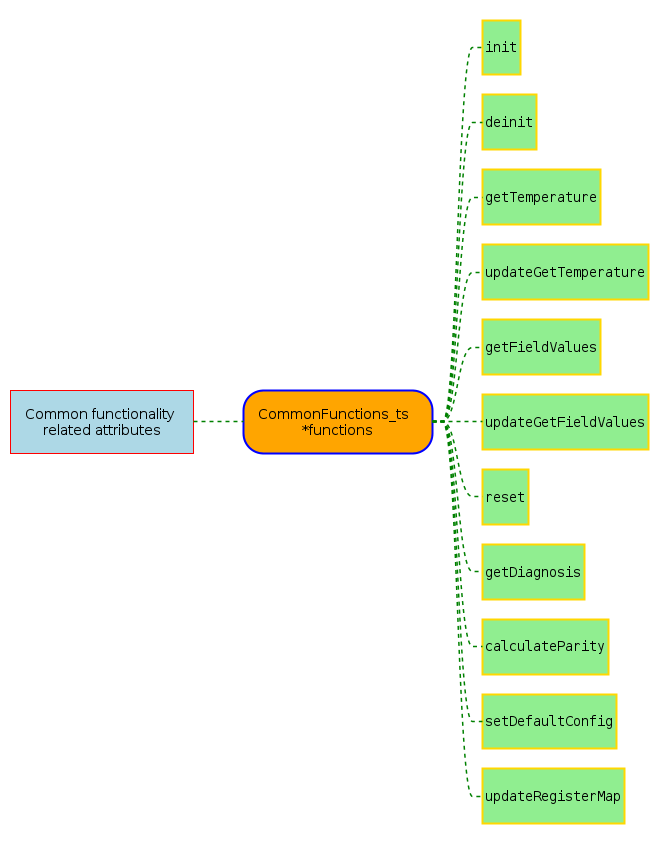

The diagram above was rendered by PlantUML. Its source (embedded in the PNG):
@startmindmap Sensor structure common functionality related attributes
<style>
node {
    Padding 15
    Margin 10
    HorizontalAlignment center
    VerticalAlignment center
    LineColor blue
    LineThickness 2.0
    BackgroundColor gold
    RoundCorner 40
    MaximumWidth 200
}

rootNode {
    LineColor red
    BackgroundColor white
    LineThickness 1.0
    RoundCorner 0
    Shadowing 0.0
    HorizontalAlignment center
    VerticalAlignment center
}

leafNode {
    LineColor gold
    RoundCorner 0
    Padding 3
}

arrow {
    LineStyle 4
    LineThickness 1.5
    LineColor green
}
</style>


*[#lightblue] Common functionality related attributes
**[#Orange] CommonFunctions_ts  *functions
***[#lightgreen]:
<code>
init

</code>;
***[#lightgreen]:
<code>
deinit

</code>;
***[#lightgreen]:
<code>
getTemperature

</code>;
***[#lightgreen]:
<code>
updateGetTemperature

</code>;
***[#lightgreen]:
<code>
getFieldValues

</code>;
***[#lightgreen]:
<code>
updateGetFieldValues

</code>;
***[#lightgreen]:
<code>
reset

</code>;
***[#lightgreen]:
<code>
getDiagnosis

</code>;
***[#lightgreen]:
<code>
calculateParity

</code>;
***[#lightgreen]:
<code>
setDefaultConfig

</code>;
***[#lightgreen]:
<code>
updateRegisterMap

</code>;


@endmindmap